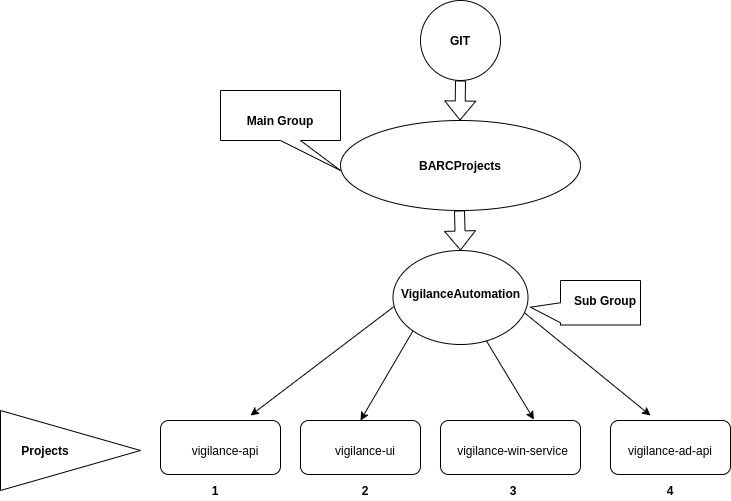

The diagram above was exported from draw.io. Its source (the exported page's mxGraphModel, read from the mxfile embedded in the PNG):
<mxGraphModel dx="868" dy="1594" grid="1" gridSize="10" guides="1" tooltips="1" connect="1" arrows="1" fold="1" page="1" pageScale="1" pageWidth="850" pageHeight="1100" math="0" shadow="0">
  <root>
    <mxCell id="0" />
    <mxCell id="1" parent="0" />
    <mxCell id="ZbmTFVPFn8dtFv7m5gM0-1" value="" style="ellipse;whiteSpace=wrap;html=1;" parent="1" vertex="1">
      <mxGeometry x="370" y="-380" width="240" height="90" as="geometry" />
    </mxCell>
    <mxCell id="ZbmTFVPFn8dtFv7m5gM0-2" value="&lt;b&gt;BARCProjects&lt;/b&gt;" style="text;html=1;strokeColor=none;fillColor=none;align=center;verticalAlign=middle;whiteSpace=wrap;rounded=0;" parent="1" vertex="1">
      <mxGeometry x="405" y="-365" width="170" height="60" as="geometry" />
    </mxCell>
    <mxCell id="ZbmTFVPFn8dtFv7m5gM0-9" value="" style="shape=flexArrow;endArrow=classic;html=1;" parent="1" edge="1">
      <mxGeometry width="50" height="50" relative="1" as="geometry">
        <mxPoint x="489" y="-290" as="sourcePoint" />
        <mxPoint x="490" y="-250" as="targetPoint" />
      </mxGeometry>
    </mxCell>
    <mxCell id="ZbmTFVPFn8dtFv7m5gM0-10" value="" style="ellipse;whiteSpace=wrap;html=1;" parent="1" vertex="1">
      <mxGeometry x="422.5" y="-250" width="135" height="94" as="geometry" />
    </mxCell>
    <mxCell id="ZbmTFVPFn8dtFv7m5gM0-11" value="&lt;b&gt;VigilanceAutomation&lt;/b&gt;" style="text;html=1;strokeColor=none;fillColor=none;align=center;verticalAlign=middle;whiteSpace=wrap;rounded=0;rotation=0;" parent="1" vertex="1">
      <mxGeometry x="432.5" y="-225" width="115" height="35" as="geometry" />
    </mxCell>
    <mxCell id="ZbmTFVPFn8dtFv7m5gM0-12" value="" style="rounded=1;whiteSpace=wrap;html=1;" parent="1" vertex="1">
      <mxGeometry x="190" y="-80" width="120" height="54" as="geometry" />
    </mxCell>
    <mxCell id="ZbmTFVPFn8dtFv7m5gM0-13" value="" style="rounded=1;whiteSpace=wrap;html=1;" parent="1" vertex="1">
      <mxGeometry x="330" y="-80" width="120" height="54" as="geometry" />
    </mxCell>
    <mxCell id="ZbmTFVPFn8dtFv7m5gM0-16" value="" style="rounded=1;whiteSpace=wrap;html=1;" parent="1" vertex="1">
      <mxGeometry x="470" y="-80" width="140" height="54" as="geometry" />
    </mxCell>
    <mxCell id="ZbmTFVPFn8dtFv7m5gM0-17" value="" style="rounded=1;whiteSpace=wrap;html=1;" parent="1" vertex="1">
      <mxGeometry x="640" y="-80" width="120" height="54" as="geometry" />
    </mxCell>
    <mxCell id="ZbmTFVPFn8dtFv7m5gM0-18" value="vigilance-api" style="text;html=1;strokeColor=none;fillColor=none;align=center;verticalAlign=middle;whiteSpace=wrap;rounded=0;" parent="1" vertex="1">
      <mxGeometry x="210" y="-70" width="90" height="40" as="geometry" />
    </mxCell>
    <mxCell id="ZbmTFVPFn8dtFv7m5gM0-19" value="vigilance-ui" style="text;html=1;strokeColor=none;fillColor=none;align=center;verticalAlign=middle;whiteSpace=wrap;rounded=0;" parent="1" vertex="1">
      <mxGeometry x="350" y="-70" width="90" height="40" as="geometry" />
    </mxCell>
    <mxCell id="ZbmTFVPFn8dtFv7m5gM0-20" value="vigilance-win-service" style="text;html=1;strokeColor=none;fillColor=none;align=center;verticalAlign=middle;whiteSpace=wrap;rounded=0;" parent="1" vertex="1">
      <mxGeometry x="480" y="-70" width="125" height="40" as="geometry" />
    </mxCell>
    <mxCell id="ZbmTFVPFn8dtFv7m5gM0-21" value="vigilance-ad-api" style="text;html=1;strokeColor=none;fillColor=none;align=center;verticalAlign=middle;whiteSpace=wrap;rounded=0;" parent="1" vertex="1">
      <mxGeometry x="650" y="-70" width="100" height="40" as="geometry" />
    </mxCell>
    <mxCell id="ZbmTFVPFn8dtFv7m5gM0-22" value="" style="endArrow=classic;html=1;exitX=0.004;exitY=0.6;exitDx=0;exitDy=0;exitPerimeter=0;" parent="1" source="ZbmTFVPFn8dtFv7m5gM0-10" edge="1">
      <mxGeometry width="50" height="50" relative="1" as="geometry">
        <mxPoint x="422.5" y="-150" as="sourcePoint" />
        <mxPoint x="280" y="-85" as="targetPoint" />
      </mxGeometry>
    </mxCell>
    <mxCell id="ZbmTFVPFn8dtFv7m5gM0-23" value="" style="endArrow=classic;html=1;entryX=0.5;entryY=0;entryDx=0;entryDy=0;exitX=0;exitY=1;exitDx=0;exitDy=0;" parent="1" source="ZbmTFVPFn8dtFv7m5gM0-10" target="ZbmTFVPFn8dtFv7m5gM0-13" edge="1">
      <mxGeometry width="50" height="50" relative="1" as="geometry">
        <mxPoint x="523.54" y="-145.02" as="sourcePoint" />
        <mxPoint x="370.00000000000006" y="-80.00000000000001" as="targetPoint" />
      </mxGeometry>
    </mxCell>
    <mxCell id="ZbmTFVPFn8dtFv7m5gM0-24" value="" style="endArrow=classic;html=1;entryX=0.667;entryY=-0.017;entryDx=0;entryDy=0;entryPerimeter=0;" parent="1" source="ZbmTFVPFn8dtFv7m5gM0-10" target="ZbmTFVPFn8dtFv7m5gM0-16" edge="1">
      <mxGeometry width="50" height="50" relative="1" as="geometry">
        <mxPoint x="520" y="-110" as="sourcePoint" />
        <mxPoint x="405.00000000000006" y="-67.48000000000002" as="targetPoint" />
      </mxGeometry>
    </mxCell>
    <mxCell id="ZbmTFVPFn8dtFv7m5gM0-25" value="" style="endArrow=classic;html=1;entryX=0.658;entryY=-0.083;entryDx=0;entryDy=0;entryPerimeter=0;exitX=0.974;exitY=0.663;exitDx=0;exitDy=0;exitPerimeter=0;" parent="1" source="ZbmTFVPFn8dtFv7m5gM0-10" edge="1">
      <mxGeometry width="50" height="50" relative="1" as="geometry">
        <mxPoint x="833.54" y="-150" as="sourcePoint" />
        <mxPoint x="680" y="-84.98000000000002" as="targetPoint" />
      </mxGeometry>
    </mxCell>
    <mxCell id="ZbmTFVPFn8dtFv7m5gM0-27" value="" style="shape=flexArrow;endArrow=classic;html=1;" parent="1" edge="1">
      <mxGeometry width="50" height="50" relative="1" as="geometry">
        <mxPoint x="490" y="-420" as="sourcePoint" />
        <mxPoint x="489.5" y="-380" as="targetPoint" />
      </mxGeometry>
    </mxCell>
    <mxCell id="ZbmTFVPFn8dtFv7m5gM0-28" value="" style="ellipse;whiteSpace=wrap;html=1;aspect=fixed;" parent="1" vertex="1">
      <mxGeometry x="450" y="-500" width="80" height="80" as="geometry" />
    </mxCell>
    <mxCell id="ZbmTFVPFn8dtFv7m5gM0-29" value="&lt;b&gt;GIT&lt;/b&gt;" style="text;html=1;strokeColor=none;fillColor=none;align=center;verticalAlign=middle;whiteSpace=wrap;rounded=0;" parent="1" vertex="1">
      <mxGeometry x="470" y="-470" width="40" height="20" as="geometry" />
    </mxCell>
    <mxCell id="ZbmTFVPFn8dtFv7m5gM0-32" value="" style="shape=callout;whiteSpace=wrap;html=1;perimeter=calloutPerimeter;position2=1;" parent="1" vertex="1">
      <mxGeometry x="250" y="-410" width="120" height="80" as="geometry" />
    </mxCell>
    <mxCell id="ZbmTFVPFn8dtFv7m5gM0-33" value="&lt;b&gt;Main Group&lt;/b&gt;" style="text;html=1;strokeColor=none;fillColor=none;align=center;verticalAlign=middle;whiteSpace=wrap;rounded=0;" parent="1" vertex="1">
      <mxGeometry x="265" y="-390" width="90" height="20" as="geometry" />
    </mxCell>
    <mxCell id="ZbmTFVPFn8dtFv7m5gM0-34" value="" style="shape=callout;whiteSpace=wrap;html=1;perimeter=calloutPerimeter;position2=0.6;direction=south;" parent="1" vertex="1">
      <mxGeometry x="560" y="-220" width="110" height="44.5" as="geometry" />
    </mxCell>
    <mxCell id="ZbmTFVPFn8dtFv7m5gM0-37" value="&lt;b&gt;Sub Group&lt;/b&gt;" style="text;html=1;strokeColor=none;fillColor=none;align=center;verticalAlign=middle;whiteSpace=wrap;rounded=0;" parent="1" vertex="1">
      <mxGeometry x="600" y="-210.5" width="70" height="20.5" as="geometry" />
    </mxCell>
    <mxCell id="oXFI8u4_CeEv3rRhKAIS-14" value="" style="triangle;whiteSpace=wrap;html=1;" vertex="1" parent="1">
      <mxGeometry x="30" y="-90" width="140" height="80" as="geometry" />
    </mxCell>
    <mxCell id="oXFI8u4_CeEv3rRhKAIS-15" value="&lt;b&gt;Projects&lt;/b&gt;" style="text;html=1;strokeColor=none;fillColor=none;align=center;verticalAlign=middle;whiteSpace=wrap;rounded=0;" vertex="1" parent="1">
      <mxGeometry x="40" y="-60" width="70" height="20" as="geometry" />
    </mxCell>
    <mxCell id="oXFI8u4_CeEv3rRhKAIS-16" value="&lt;b&gt;1&lt;/b&gt;" style="text;html=1;strokeColor=none;fillColor=none;align=center;verticalAlign=middle;whiteSpace=wrap;rounded=0;" vertex="1" parent="1">
      <mxGeometry x="225" y="-20" width="40" height="20" as="geometry" />
    </mxCell>
    <mxCell id="oXFI8u4_CeEv3rRhKAIS-17" value="&lt;b&gt;2&lt;/b&gt;" style="text;html=1;strokeColor=none;fillColor=none;align=center;verticalAlign=middle;whiteSpace=wrap;rounded=0;" vertex="1" parent="1">
      <mxGeometry x="375" y="-20" width="40" height="20" as="geometry" />
    </mxCell>
    <mxCell id="oXFI8u4_CeEv3rRhKAIS-18" value="&lt;b&gt;3&lt;/b&gt;" style="text;html=1;strokeColor=none;fillColor=none;align=center;verticalAlign=middle;whiteSpace=wrap;rounded=0;" vertex="1" parent="1">
      <mxGeometry x="522.5" y="-20" width="40" height="20" as="geometry" />
    </mxCell>
    <mxCell id="oXFI8u4_CeEv3rRhKAIS-19" value="&lt;b&gt;4&lt;/b&gt;" style="text;html=1;strokeColor=none;fillColor=none;align=center;verticalAlign=middle;whiteSpace=wrap;rounded=0;" vertex="1" parent="1">
      <mxGeometry x="680" y="-20" width="40" height="20" as="geometry" />
    </mxCell>
  </root>
</mxGraphModel>